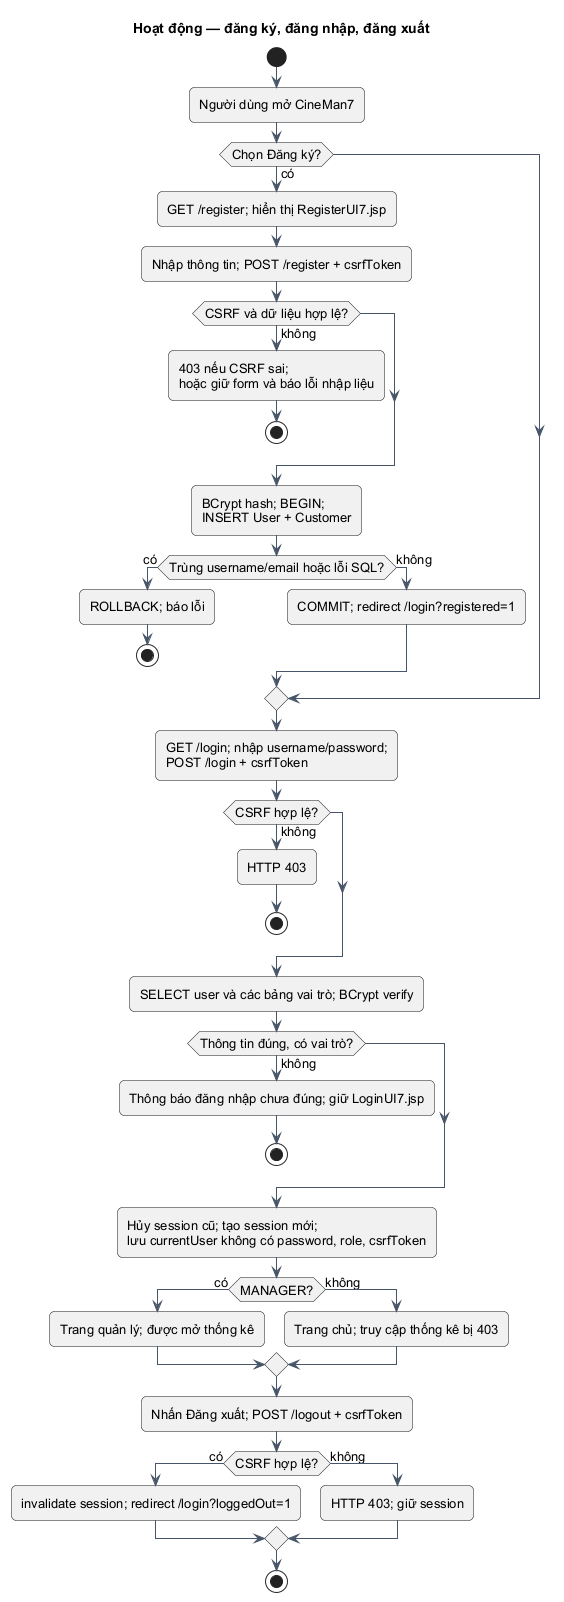

The diagram above was rendered by PlantUML. Its source (embedded in the PNG):
@startuml
!pragma layout smetana
skinparam backgroundColor white
skinparam defaultFontName Arial
skinparam defaultFontSize 13
skinparam shadowing false
skinparam roundcorner 10
skinparam classAttributeIconSize 0
skinparam sequenceMessageAlign center
skinparam maxMessageSize 95
skinparam classBackgroundColor #F0F9FF
skinparam classBorderColor #0284C7
skinparam ArrowColor #475569
skinparam participantBackgroundColor #F0F9FF
skinparam participantBorderColor #0284C7
hide empty members
title Hoạt động — đăng ký, đăng nhập, đăng xuất

start
:Người dùng mở CineMan7;
if (Chọn Đăng ký?) then (có)
  :GET /register; hiển thị RegisterUI7.jsp;
  :Nhập thông tin; POST /register + csrfToken;
  if (CSRF và dữ liệu hợp lệ?) then (không)
    :403 nếu CSRF sai;\nhoặc giữ form và báo lỗi nhập liệu;
    stop
  endif
  :BCrypt hash; BEGIN;\nINSERT User + Customer;
  if (Trùng username/email hoặc lỗi SQL?) then (có)
    :ROLLBACK; báo lỗi;
    stop
  else (không)
    :COMMIT; redirect /login?registered=1;
  endif
endif
:GET /login; nhập username/password;\nPOST /login + csrfToken;
if (CSRF hợp lệ?) then (không)
  :HTTP 403;
  stop
endif
:SELECT user và các bảng vai trò; BCrypt verify;
if (Thông tin đúng, có vai trò?) then (không)
  :Thông báo đăng nhập chưa đúng; giữ LoginUI7.jsp;
  stop
endif
:Hủy session cũ; tạo session mới;\nlưu currentUser không có password, role, csrfToken;
if (MANAGER?) then (có)
  :Trang quản lý; được mở thống kê;
else (không)
  :Trang chủ; truy cập thống kê bị 403;
endif
:Nhấn Đăng xuất; POST /logout + csrfToken;
if (CSRF hợp lệ?) then (có)
  :invalidate session; redirect /login?loggedOut=1;
else (không)
  :HTTP 403; giữ session;
endif
stop

@enduml